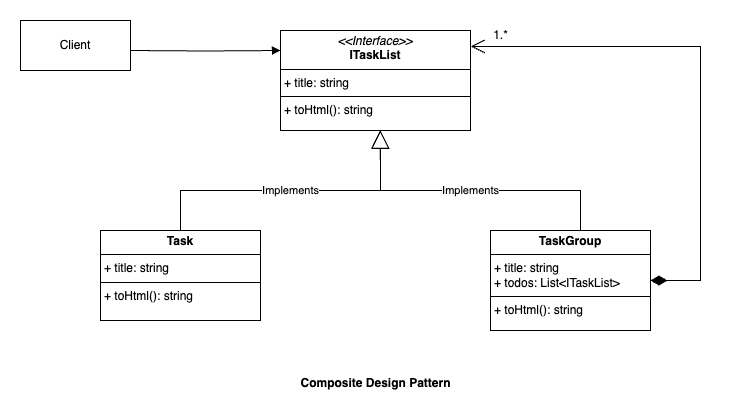

The diagram above was exported from draw.io. Its source (the exported page's mxGraphModel, read from the mxfile embedded in the PNG):
<mxGraphModel dx="699" dy="504" grid="1" gridSize="10" guides="1" tooltips="1" connect="1" arrows="1" fold="1" page="1" pageScale="1" pageWidth="827" pageHeight="1169" math="0" shadow="0">
  <root>
    <mxCell id="0" />
    <mxCell id="1" parent="0" />
    <mxCell id="AW01jhFn1IBlH9OWq_65-1" value="&lt;p style=&quot;margin:0px;margin-top:4px;text-align:center;&quot;&gt;&lt;i&gt;&amp;lt;&amp;lt;Interface&amp;gt;&amp;gt;&lt;/i&gt;&lt;br&gt;&lt;b&gt;ITaskList&lt;/b&gt;&lt;/p&gt;&lt;hr size=&quot;1&quot; style=&quot;border-style:solid;&quot;&gt;&lt;p style=&quot;margin:0px;margin-left:4px;&quot;&gt;+ title: string&lt;br&gt;&lt;/p&gt;&lt;hr size=&quot;1&quot; style=&quot;border-style:solid;&quot;&gt;&lt;p style=&quot;margin:0px;margin-left:4px;&quot;&gt;+ toHtml(): string&lt;br&gt;&lt;/p&gt;" style="verticalAlign=top;align=left;overflow=fill;html=1;whiteSpace=wrap;" vertex="1" parent="1">
      <mxGeometry x="380" y="120" width="190" height="100" as="geometry" />
    </mxCell>
    <mxCell id="AW01jhFn1IBlH9OWq_65-2" value="&lt;p style=&quot;margin:0px;margin-top:4px;text-align:center;&quot;&gt;&lt;b&gt;Task&lt;/b&gt;&lt;/p&gt;&lt;hr size=&quot;1&quot; style=&quot;border-style:solid;&quot;&gt;&lt;p style=&quot;margin:0px;margin-left:4px;&quot;&gt;+ title: string&lt;/p&gt;&lt;hr size=&quot;1&quot; style=&quot;border-style:solid;&quot;&gt;&lt;p style=&quot;margin:0px;margin-left:4px;&quot;&gt;+ toHtml(): string&lt;/p&gt;" style="verticalAlign=top;align=left;overflow=fill;html=1;whiteSpace=wrap;" vertex="1" parent="1">
      <mxGeometry x="200" y="320" width="160" height="90" as="geometry" />
    </mxCell>
    <mxCell id="AW01jhFn1IBlH9OWq_65-3" value="&lt;p style=&quot;margin:0px;margin-top:4px;text-align:center;&quot;&gt;&lt;b&gt;TaskGroup&lt;/b&gt;&lt;/p&gt;&lt;hr size=&quot;1&quot; style=&quot;border-style:solid;&quot;&gt;&lt;p style=&quot;margin:0px;margin-left:4px;&quot;&gt;+ title: string&lt;/p&gt;&lt;p style=&quot;margin:0px;margin-left:4px;&quot;&gt;+ todos: List&amp;lt;ITaskList&amp;gt;&lt;/p&gt;&lt;hr size=&quot;1&quot; style=&quot;border-style:solid;&quot;&gt;&lt;p style=&quot;margin:0px;margin-left:4px;&quot;&gt;+ toHtml(): string&lt;/p&gt;" style="verticalAlign=top;align=left;overflow=fill;html=1;whiteSpace=wrap;" vertex="1" parent="1">
      <mxGeometry x="590" y="320" width="160" height="100" as="geometry" />
    </mxCell>
    <mxCell id="AW01jhFn1IBlH9OWq_65-4" value="Implements" style="endArrow=block;endSize=16;endFill=0;html=1;rounded=0;exitX=0.5;exitY=0;exitDx=0;exitDy=0;entryX=0.525;entryY=0.997;entryDx=0;entryDy=0;entryPerimeter=0;" edge="1" parent="1" source="AW01jhFn1IBlH9OWq_65-2" target="AW01jhFn1IBlH9OWq_65-1">
      <mxGeometry width="160" relative="1" as="geometry">
        <mxPoint x="430" y="270" as="sourcePoint" />
        <mxPoint x="590" y="270" as="targetPoint" />
        <Array as="points">
          <mxPoint x="280" y="280" />
          <mxPoint x="480" y="280" />
        </Array>
      </mxGeometry>
    </mxCell>
    <mxCell id="AW01jhFn1IBlH9OWq_65-5" value="Implements" style="endArrow=block;endSize=16;endFill=0;html=1;rounded=0;exitX=0.5;exitY=0;exitDx=0;exitDy=0;entryX=0.525;entryY=0.997;entryDx=0;entryDy=0;entryPerimeter=0;" edge="1" parent="1">
      <mxGeometry width="160" relative="1" as="geometry">
        <mxPoint x="680" y="320" as="sourcePoint" />
        <mxPoint x="480" y="220" as="targetPoint" />
        <Array as="points">
          <mxPoint x="680" y="280" />
          <mxPoint x="480" y="280" />
        </Array>
      </mxGeometry>
    </mxCell>
    <mxCell id="AW01jhFn1IBlH9OWq_65-6" value="" style="endArrow=open;html=1;endSize=12;startArrow=diamondThin;startSize=14;startFill=1;edgeStyle=orthogonalEdgeStyle;align=left;verticalAlign=bottom;rounded=0;entryX=1.001;entryY=0.159;entryDx=0;entryDy=0;entryPerimeter=0;" edge="1" parent="1" target="AW01jhFn1IBlH9OWq_65-1">
      <mxGeometry x="-1" y="3" relative="1" as="geometry">
        <mxPoint x="750" y="370" as="sourcePoint" />
        <mxPoint x="910" y="370" as="targetPoint" />
        <Array as="points">
          <mxPoint x="800" y="370" />
          <mxPoint x="800" y="136" />
        </Array>
        <mxPoint as="offset" />
      </mxGeometry>
    </mxCell>
    <mxCell id="AW01jhFn1IBlH9OWq_65-8" value="1.*" style="text;html=1;align=center;verticalAlign=middle;resizable=0;points=[];autosize=1;strokeColor=none;fillColor=none;" vertex="1" parent="1">
      <mxGeometry x="580" y="110" width="40" height="30" as="geometry" />
    </mxCell>
    <mxCell id="AW01jhFn1IBlH9OWq_65-9" value="Client" style="html=1;whiteSpace=wrap;" vertex="1" parent="1">
      <mxGeometry x="120" y="110" width="110" height="50" as="geometry" />
    </mxCell>
    <mxCell id="AW01jhFn1IBlH9OWq_65-10" value="" style="endArrow=block;endFill=1;html=1;edgeStyle=orthogonalEdgeStyle;align=left;verticalAlign=top;rounded=0;entryX=0;entryY=0.2;entryDx=0;entryDy=0;entryPerimeter=0;" edge="1" parent="1" target="AW01jhFn1IBlH9OWq_65-1">
      <mxGeometry x="-1" relative="1" as="geometry">
        <mxPoint x="230" y="140" as="sourcePoint" />
        <mxPoint x="370" y="140" as="targetPoint" />
      </mxGeometry>
    </mxCell>
    <mxCell id="AW01jhFn1IBlH9OWq_65-13" value="Composite Design Pattern" style="text;align=center;fontStyle=1;verticalAlign=middle;spacingLeft=3;spacingRight=3;strokeColor=none;rotatable=0;points=[[0,0.5],[1,0.5]];portConstraint=eastwest;html=1;" vertex="1" parent="1">
      <mxGeometry x="380" y="460" width="190" height="26" as="geometry" />
    </mxCell>
  </root>
</mxGraphModel>